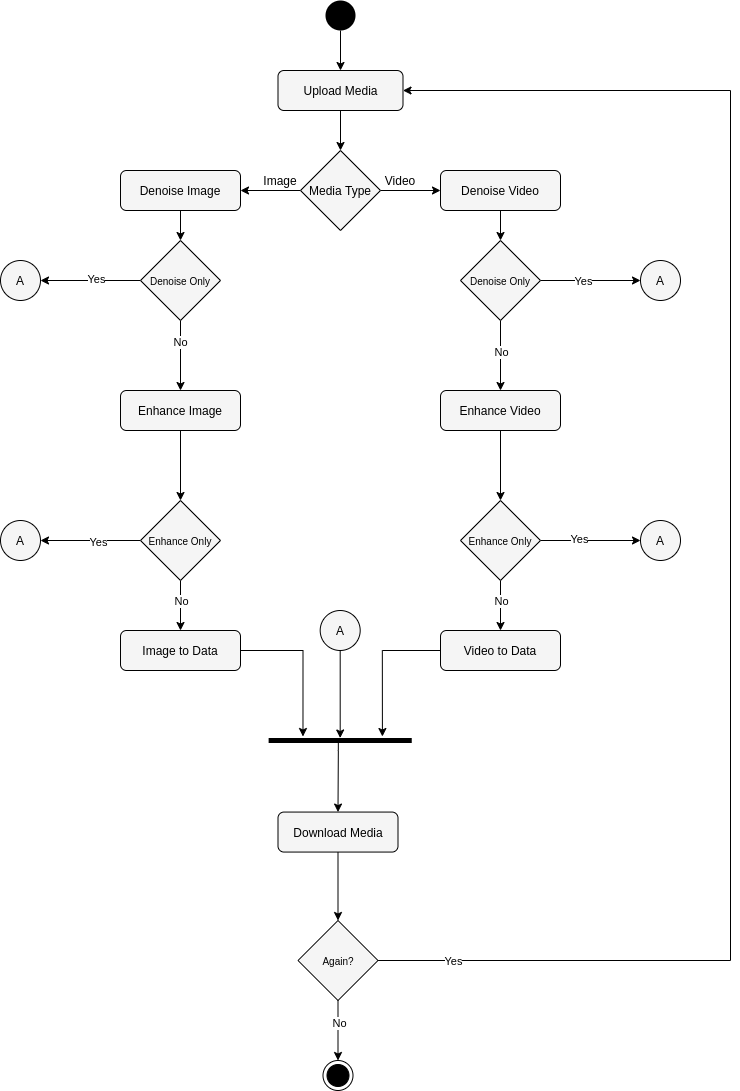

The diagram above was exported from draw.io. Its source (the exported page's mxGraphModel, read from the mxfile embedded in the PNG):
<mxGraphModel dx="2368" dy="1387" grid="1" gridSize="10" guides="1" tooltips="1" connect="1" arrows="1" fold="1" page="1" pageScale="1" pageWidth="850" pageHeight="1100" math="0" shadow="0">
  <root>
    <mxCell id="0" />
    <mxCell id="1" parent="0" />
    <mxCell id="6fgWB0c_IHHh_vzGt7eG-7" style="edgeStyle=orthogonalEdgeStyle;rounded=0;orthogonalLoop=1;jettySize=auto;html=1;exitX=0.5;exitY=1;exitDx=0;exitDy=0;entryX=0.5;entryY=0;entryDx=0;entryDy=0;" parent="1" source="6fgWB0c_IHHh_vzGt7eG-2" target="6fgWB0c_IHHh_vzGt7eG-6" edge="1">
      <mxGeometry relative="1" as="geometry" />
    </mxCell>
    <mxCell id="6fgWB0c_IHHh_vzGt7eG-2" value="Upload Media" style="rounded=1;whiteSpace=wrap;html=1;fillColor=#F5F5F5;" parent="1" vertex="1">
      <mxGeometry x="337.5" y="75" width="125" height="40" as="geometry" />
    </mxCell>
    <mxCell id="6fgWB0c_IHHh_vzGt7eG-11" style="edgeStyle=orthogonalEdgeStyle;rounded=0;orthogonalLoop=1;jettySize=auto;html=1;exitX=1;exitY=0.5;exitDx=0;exitDy=0;entryX=0;entryY=0.5;entryDx=0;entryDy=0;" parent="1" source="6fgWB0c_IHHh_vzGt7eG-6" target="6fgWB0c_IHHh_vzGt7eG-9" edge="1">
      <mxGeometry relative="1" as="geometry" />
    </mxCell>
    <mxCell id="6fgWB0c_IHHh_vzGt7eG-12" style="edgeStyle=orthogonalEdgeStyle;rounded=0;orthogonalLoop=1;jettySize=auto;html=1;exitX=0;exitY=0.5;exitDx=0;exitDy=0;entryX=1;entryY=0.5;entryDx=0;entryDy=0;" parent="1" source="6fgWB0c_IHHh_vzGt7eG-6" target="6fgWB0c_IHHh_vzGt7eG-10" edge="1">
      <mxGeometry relative="1" as="geometry" />
    </mxCell>
    <mxCell id="6fgWB0c_IHHh_vzGt7eG-6" value="Media Type" style="rhombus;whiteSpace=wrap;html=1;fillColor=#F5F5F5;" parent="1" vertex="1">
      <mxGeometry x="360" y="155" width="80" height="80" as="geometry" />
    </mxCell>
    <mxCell id="6fgWB0c_IHHh_vzGt7eG-19" style="edgeStyle=orthogonalEdgeStyle;rounded=0;orthogonalLoop=1;jettySize=auto;html=1;exitX=0.5;exitY=1;exitDx=0;exitDy=0;entryX=0.5;entryY=0;entryDx=0;entryDy=0;" parent="1" source="6fgWB0c_IHHh_vzGt7eG-9" target="6fgWB0c_IHHh_vzGt7eG-16" edge="1">
      <mxGeometry relative="1" as="geometry" />
    </mxCell>
    <mxCell id="6fgWB0c_IHHh_vzGt7eG-9" value="Denoise Video" style="rounded=1;whiteSpace=wrap;html=1;fillColor=#F5F5F5;" parent="1" vertex="1">
      <mxGeometry x="500" y="175" width="120" height="40" as="geometry" />
    </mxCell>
    <mxCell id="6fgWB0c_IHHh_vzGt7eG-22" style="edgeStyle=orthogonalEdgeStyle;rounded=0;orthogonalLoop=1;jettySize=auto;html=1;exitX=0.5;exitY=1;exitDx=0;exitDy=0;entryX=0.5;entryY=0;entryDx=0;entryDy=0;" parent="1" source="6fgWB0c_IHHh_vzGt7eG-10" target="6fgWB0c_IHHh_vzGt7eG-21" edge="1">
      <mxGeometry relative="1" as="geometry" />
    </mxCell>
    <mxCell id="6fgWB0c_IHHh_vzGt7eG-10" value="Denoise Image" style="rounded=1;whiteSpace=wrap;html=1;fillColor=#F5F5F5;" parent="1" vertex="1">
      <mxGeometry x="180" y="175" width="120" height="40" as="geometry" />
    </mxCell>
    <mxCell id="6fgWB0c_IHHh_vzGt7eG-13" value="Video" style="text;html=1;strokeColor=none;fillColor=none;align=center;verticalAlign=middle;whiteSpace=wrap;rounded=0;" parent="1" vertex="1">
      <mxGeometry x="440" y="175" width="40" height="20" as="geometry" />
    </mxCell>
    <mxCell id="6fgWB0c_IHHh_vzGt7eG-14" value="Image" style="text;html=1;strokeColor=none;fillColor=none;align=center;verticalAlign=middle;whiteSpace=wrap;rounded=0;" parent="1" vertex="1">
      <mxGeometry x="320" y="175" width="40" height="20" as="geometry" />
    </mxCell>
    <mxCell id="6fgWB0c_IHHh_vzGt7eG-34" value="" style="edgeStyle=orthogonalEdgeStyle;rounded=0;orthogonalLoop=1;jettySize=auto;html=1;" parent="1" source="6fgWB0c_IHHh_vzGt7eG-16" target="6fgWB0c_IHHh_vzGt7eG-32" edge="1">
      <mxGeometry relative="1" as="geometry" />
    </mxCell>
    <mxCell id="y_gsmOEreV1zbVR61ArW-4" value="No" style="edgeLabel;html=1;align=center;verticalAlign=middle;resizable=0;points=[];" parent="6fgWB0c_IHHh_vzGt7eG-34" vertex="1" connectable="0">
      <mxGeometry x="-0.1166" relative="1" as="geometry">
        <mxPoint as="offset" />
      </mxGeometry>
    </mxCell>
    <mxCell id="6fgWB0c_IHHh_vzGt7eG-37" value="" style="edgeStyle=orthogonalEdgeStyle;rounded=0;orthogonalLoop=1;jettySize=auto;html=1;" parent="1" source="6fgWB0c_IHHh_vzGt7eG-16" target="6fgWB0c_IHHh_vzGt7eG-23" edge="1">
      <mxGeometry relative="1" as="geometry" />
    </mxCell>
    <mxCell id="y_gsmOEreV1zbVR61ArW-3" value="Yes" style="edgeLabel;html=1;align=center;verticalAlign=middle;resizable=0;points=[];" parent="6fgWB0c_IHHh_vzGt7eG-37" vertex="1" connectable="0">
      <mxGeometry x="-0.1749" relative="1" as="geometry">
        <mxPoint as="offset" />
      </mxGeometry>
    </mxCell>
    <mxCell id="6fgWB0c_IHHh_vzGt7eG-16" value="&lt;font style=&quot;font-size: 10px&quot;&gt;Denoise Only&lt;/font&gt;" style="rhombus;whiteSpace=wrap;html=1;fillColor=#F5F5F5;" parent="1" vertex="1">
      <mxGeometry x="520" y="245" width="80" height="80" as="geometry" />
    </mxCell>
    <mxCell id="6fgWB0c_IHHh_vzGt7eG-38" value="" style="edgeStyle=orthogonalEdgeStyle;rounded=0;orthogonalLoop=1;jettySize=auto;html=1;" parent="1" source="6fgWB0c_IHHh_vzGt7eG-21" target="6fgWB0c_IHHh_vzGt7eG-24" edge="1">
      <mxGeometry relative="1" as="geometry" />
    </mxCell>
    <mxCell id="y_gsmOEreV1zbVR61ArW-8" value="Yes" style="edgeLabel;html=1;align=center;verticalAlign=middle;resizable=0;points=[];" parent="6fgWB0c_IHHh_vzGt7eG-38" vertex="1" connectable="0">
      <mxGeometry x="-0.1163" y="-2" relative="1" as="geometry">
        <mxPoint as="offset" />
      </mxGeometry>
    </mxCell>
    <mxCell id="6fgWB0c_IHHh_vzGt7eG-40" value="" style="edgeStyle=orthogonalEdgeStyle;rounded=0;orthogonalLoop=1;jettySize=auto;html=1;" parent="1" source="6fgWB0c_IHHh_vzGt7eG-21" target="6fgWB0c_IHHh_vzGt7eG-33" edge="1">
      <mxGeometry relative="1" as="geometry" />
    </mxCell>
    <mxCell id="y_gsmOEreV1zbVR61ArW-7" value="No" style="edgeLabel;html=1;align=center;verticalAlign=middle;resizable=0;points=[];" parent="6fgWB0c_IHHh_vzGt7eG-40" vertex="1" connectable="0">
      <mxGeometry x="-0.3603" y="-1" relative="1" as="geometry">
        <mxPoint as="offset" />
      </mxGeometry>
    </mxCell>
    <mxCell id="6fgWB0c_IHHh_vzGt7eG-21" value="&lt;span&gt;&lt;font style=&quot;font-size: 10px&quot;&gt;Denoise Only&lt;/font&gt;&lt;/span&gt;" style="rhombus;whiteSpace=wrap;html=1;fillColor=#F5F5F5;" parent="1" vertex="1">
      <mxGeometry x="200" y="245" width="80" height="80" as="geometry" />
    </mxCell>
    <mxCell id="6fgWB0c_IHHh_vzGt7eG-23" value="A" style="ellipse;whiteSpace=wrap;html=1;aspect=fixed;fillColor=#F5F5F5;" parent="1" vertex="1">
      <mxGeometry x="700" y="265" width="40" height="40" as="geometry" />
    </mxCell>
    <mxCell id="6fgWB0c_IHHh_vzGt7eG-24" value="A" style="ellipse;whiteSpace=wrap;html=1;aspect=fixed;fillColor=#F5F5F5;" parent="1" vertex="1">
      <mxGeometry x="60" y="265" width="40" height="40" as="geometry" />
    </mxCell>
    <mxCell id="6fgWB0c_IHHh_vzGt7eG-36" value="" style="edgeStyle=orthogonalEdgeStyle;rounded=0;orthogonalLoop=1;jettySize=auto;html=1;" parent="1" source="6fgWB0c_IHHh_vzGt7eG-25" target="6fgWB0c_IHHh_vzGt7eG-26" edge="1">
      <mxGeometry relative="1" as="geometry" />
    </mxCell>
    <mxCell id="y_gsmOEreV1zbVR61ArW-5" value="Yes" style="edgeLabel;html=1;align=center;verticalAlign=middle;resizable=0;points=[];" parent="6fgWB0c_IHHh_vzGt7eG-36" vertex="1" connectable="0">
      <mxGeometry x="-0.2169" y="2" relative="1" as="geometry">
        <mxPoint as="offset" />
      </mxGeometry>
    </mxCell>
    <mxCell id="6fgWB0c_IHHh_vzGt7eG-45" value="" style="edgeStyle=orthogonalEdgeStyle;rounded=0;orthogonalLoop=1;jettySize=auto;html=1;" parent="1" source="6fgWB0c_IHHh_vzGt7eG-25" target="6fgWB0c_IHHh_vzGt7eG-43" edge="1">
      <mxGeometry relative="1" as="geometry" />
    </mxCell>
    <mxCell id="y_gsmOEreV1zbVR61ArW-6" value="No" style="edgeLabel;html=1;align=center;verticalAlign=middle;resizable=0;points=[];" parent="6fgWB0c_IHHh_vzGt7eG-45" vertex="1" connectable="0">
      <mxGeometry x="0.207" relative="1" as="geometry">
        <mxPoint y="-10" as="offset" />
      </mxGeometry>
    </mxCell>
    <mxCell id="6fgWB0c_IHHh_vzGt7eG-25" value="&lt;font style=&quot;font-size: 10px&quot;&gt;Enhance Only&lt;/font&gt;" style="rhombus;whiteSpace=wrap;html=1;fillColor=#F5F5F5;" parent="1" vertex="1">
      <mxGeometry x="520" y="505" width="80" height="80" as="geometry" />
    </mxCell>
    <mxCell id="6fgWB0c_IHHh_vzGt7eG-26" value="A" style="ellipse;whiteSpace=wrap;html=1;aspect=fixed;fillColor=#F5F5F5;" parent="1" vertex="1">
      <mxGeometry x="700" y="525" width="40" height="40" as="geometry" />
    </mxCell>
    <mxCell id="6fgWB0c_IHHh_vzGt7eG-42" value="" style="edgeStyle=orthogonalEdgeStyle;rounded=0;orthogonalLoop=1;jettySize=auto;html=1;" parent="1" source="6fgWB0c_IHHh_vzGt7eG-29" target="6fgWB0c_IHHh_vzGt7eG-30" edge="1">
      <mxGeometry relative="1" as="geometry" />
    </mxCell>
    <mxCell id="y_gsmOEreV1zbVR61ArW-9" value="Yes" style="edgeLabel;html=1;align=center;verticalAlign=middle;resizable=0;points=[];" parent="6fgWB0c_IHHh_vzGt7eG-42" vertex="1" connectable="0">
      <mxGeometry x="-0.1438" y="1" relative="1" as="geometry">
        <mxPoint as="offset" />
      </mxGeometry>
    </mxCell>
    <mxCell id="6fgWB0c_IHHh_vzGt7eG-46" value="" style="edgeStyle=orthogonalEdgeStyle;rounded=0;orthogonalLoop=1;jettySize=auto;html=1;" parent="1" source="6fgWB0c_IHHh_vzGt7eG-29" target="6fgWB0c_IHHh_vzGt7eG-44" edge="1">
      <mxGeometry relative="1" as="geometry" />
    </mxCell>
    <mxCell id="y_gsmOEreV1zbVR61ArW-10" value="No" style="edgeLabel;html=1;align=center;verticalAlign=middle;resizable=0;points=[];" parent="6fgWB0c_IHHh_vzGt7eG-46" vertex="1" connectable="0">
      <mxGeometry x="-0.3358" relative="1" as="geometry">
        <mxPoint y="3.33" as="offset" />
      </mxGeometry>
    </mxCell>
    <mxCell id="6fgWB0c_IHHh_vzGt7eG-29" value="&lt;span&gt;&lt;font style=&quot;font-size: 10px&quot;&gt;Enhance Only&lt;/font&gt;&lt;/span&gt;" style="rhombus;whiteSpace=wrap;html=1;fillColor=#F5F5F5;" parent="1" vertex="1">
      <mxGeometry x="200" y="505" width="80" height="80" as="geometry" />
    </mxCell>
    <mxCell id="6fgWB0c_IHHh_vzGt7eG-30" value="A" style="ellipse;whiteSpace=wrap;html=1;aspect=fixed;fillColor=#F5F5F5;" parent="1" vertex="1">
      <mxGeometry x="60" y="525" width="40" height="40" as="geometry" />
    </mxCell>
    <mxCell id="6fgWB0c_IHHh_vzGt7eG-35" value="" style="edgeStyle=orthogonalEdgeStyle;rounded=0;orthogonalLoop=1;jettySize=auto;html=1;" parent="1" source="6fgWB0c_IHHh_vzGt7eG-32" target="6fgWB0c_IHHh_vzGt7eG-25" edge="1">
      <mxGeometry relative="1" as="geometry" />
    </mxCell>
    <mxCell id="6fgWB0c_IHHh_vzGt7eG-32" value="Enhance Video" style="rounded=1;whiteSpace=wrap;html=1;fillColor=#F5F5F5;" parent="1" vertex="1">
      <mxGeometry x="500" y="395" width="120" height="40" as="geometry" />
    </mxCell>
    <mxCell id="6fgWB0c_IHHh_vzGt7eG-41" value="" style="edgeStyle=orthogonalEdgeStyle;rounded=0;orthogonalLoop=1;jettySize=auto;html=1;" parent="1" source="6fgWB0c_IHHh_vzGt7eG-33" target="6fgWB0c_IHHh_vzGt7eG-29" edge="1">
      <mxGeometry relative="1" as="geometry" />
    </mxCell>
    <mxCell id="6fgWB0c_IHHh_vzGt7eG-33" value="Enhance Image" style="rounded=1;whiteSpace=wrap;html=1;fillColor=#F5F5F5;" parent="1" vertex="1">
      <mxGeometry x="180" y="395" width="120" height="40" as="geometry" />
    </mxCell>
    <mxCell id="6fgWB0c_IHHh_vzGt7eG-52" style="edgeStyle=orthogonalEdgeStyle;rounded=0;orthogonalLoop=1;jettySize=auto;html=1;exitX=0;exitY=0.5;exitDx=0;exitDy=0;entryX=-0.298;entryY=0.205;entryDx=0;entryDy=0;entryPerimeter=0;fillColor=#000000;" parent="1" source="6fgWB0c_IHHh_vzGt7eG-43" target="6fgWB0c_IHHh_vzGt7eG-50" edge="1">
      <mxGeometry relative="1" as="geometry" />
    </mxCell>
    <mxCell id="6fgWB0c_IHHh_vzGt7eG-43" value="Video to Data" style="rounded=1;whiteSpace=wrap;html=1;fillColor=#F5F5F5;" parent="1" vertex="1">
      <mxGeometry x="500" y="635" width="120" height="40" as="geometry" />
    </mxCell>
    <mxCell id="6fgWB0c_IHHh_vzGt7eG-53" style="edgeStyle=orthogonalEdgeStyle;rounded=0;orthogonalLoop=1;jettySize=auto;html=1;exitX=1;exitY=0.5;exitDx=0;exitDy=0;entryX=-0.298;entryY=0.76;entryDx=0;entryDy=0;entryPerimeter=0;fillColor=#000000;" parent="1" source="6fgWB0c_IHHh_vzGt7eG-44" target="6fgWB0c_IHHh_vzGt7eG-50" edge="1">
      <mxGeometry relative="1" as="geometry" />
    </mxCell>
    <mxCell id="6fgWB0c_IHHh_vzGt7eG-44" value="Image to Data" style="rounded=1;whiteSpace=wrap;html=1;fillColor=#F5F5F5;" parent="1" vertex="1">
      <mxGeometry x="180" y="635" width="120" height="40" as="geometry" />
    </mxCell>
    <mxCell id="6fgWB0c_IHHh_vzGt7eG-65" value="" style="edgeStyle=orthogonalEdgeStyle;rounded=0;orthogonalLoop=1;jettySize=auto;html=1;fillColor=#000000;entryX=0.5;entryY=0;entryDx=0;entryDy=0;exitX=0.873;exitY=0.513;exitDx=0;exitDy=0;exitPerimeter=0;" parent="1" source="6fgWB0c_IHHh_vzGt7eG-50" target="6fgWB0c_IHHh_vzGt7eG-59" edge="1">
      <mxGeometry relative="1" as="geometry">
        <Array as="points">
          <mxPoint x="398" y="755" />
          <mxPoint x="398" y="755" />
        </Array>
      </mxGeometry>
    </mxCell>
    <mxCell id="6fgWB0c_IHHh_vzGt7eG-50" value="" style="html=1;points=[];perimeter=orthogonalPerimeter;fillColor=#000000;strokeColor=none;rotation=90;" parent="1" vertex="1">
      <mxGeometry x="397.19" y="673.44" width="5" height="143.12" as="geometry" />
    </mxCell>
    <mxCell id="6fgWB0c_IHHh_vzGt7eG-55" value="" style="edgeStyle=orthogonalEdgeStyle;rounded=0;orthogonalLoop=1;jettySize=auto;html=1;fillColor=#000000;" parent="1" source="6fgWB0c_IHHh_vzGt7eG-54" target="6fgWB0c_IHHh_vzGt7eG-50" edge="1">
      <mxGeometry relative="1" as="geometry" />
    </mxCell>
    <mxCell id="6fgWB0c_IHHh_vzGt7eG-54" value="A" style="ellipse;whiteSpace=wrap;html=1;aspect=fixed;fillColor=#F5F5F5;" parent="1" vertex="1">
      <mxGeometry x="379.69" y="615" width="40" height="40" as="geometry" />
    </mxCell>
    <mxCell id="6fgWB0c_IHHh_vzGt7eG-64" value="" style="edgeStyle=orthogonalEdgeStyle;rounded=0;orthogonalLoop=1;jettySize=auto;html=1;fillColor=#000000;" parent="1" source="6fgWB0c_IHHh_vzGt7eG-56" target="6fgWB0c_IHHh_vzGt7eG-2" edge="1">
      <mxGeometry relative="1" as="geometry" />
    </mxCell>
    <mxCell id="6fgWB0c_IHHh_vzGt7eG-56" value="" style="ellipse;fillColor=#000000;strokeColor=none;" parent="1" vertex="1">
      <mxGeometry x="385" y="5" width="30" height="30" as="geometry" />
    </mxCell>
    <mxCell id="6fgWB0c_IHHh_vzGt7eG-58" value="" style="ellipse;html=1;shape=endState;fillColor=#000000;strokeColor=#000000;" parent="1" vertex="1">
      <mxGeometry x="382.5" y="1065" width="30" height="30" as="geometry" />
    </mxCell>
    <mxCell id="y_gsmOEreV1zbVR61ArW-15" style="edgeStyle=orthogonalEdgeStyle;rounded=0;orthogonalLoop=1;jettySize=auto;html=1;exitX=0.5;exitY=1;exitDx=0;exitDy=0;entryX=0.5;entryY=0;entryDx=0;entryDy=0;fillColor=#000000;" parent="1" source="6fgWB0c_IHHh_vzGt7eG-59" target="y_gsmOEreV1zbVR61ArW-12" edge="1">
      <mxGeometry relative="1" as="geometry" />
    </mxCell>
    <mxCell id="6fgWB0c_IHHh_vzGt7eG-59" value="Download Media" style="rounded=1;whiteSpace=wrap;html=1;fillColor=#F5F5F5;" parent="1" vertex="1">
      <mxGeometry x="337.5" y="816.56" width="120" height="40" as="geometry" />
    </mxCell>
    <mxCell id="y_gsmOEreV1zbVR61ArW-13" style="edgeStyle=orthogonalEdgeStyle;rounded=0;orthogonalLoop=1;jettySize=auto;html=1;exitX=0.5;exitY=1;exitDx=0;exitDy=0;entryX=0.5;entryY=0;entryDx=0;entryDy=0;fillColor=#000000;" parent="1" source="y_gsmOEreV1zbVR61ArW-12" target="6fgWB0c_IHHh_vzGt7eG-58" edge="1">
      <mxGeometry relative="1" as="geometry" />
    </mxCell>
    <mxCell id="y_gsmOEreV1zbVR61ArW-18" value="No" style="edgeLabel;html=1;align=center;verticalAlign=middle;resizable=0;points=[];" parent="y_gsmOEreV1zbVR61ArW-13" vertex="1" connectable="0">
      <mxGeometry x="-0.2571" y="1" relative="1" as="geometry">
        <mxPoint as="offset" />
      </mxGeometry>
    </mxCell>
    <mxCell id="y_gsmOEreV1zbVR61ArW-16" style="edgeStyle=orthogonalEdgeStyle;rounded=0;orthogonalLoop=1;jettySize=auto;html=1;exitX=1;exitY=0.5;exitDx=0;exitDy=0;entryX=1;entryY=0.5;entryDx=0;entryDy=0;fillColor=#000000;" parent="1" source="y_gsmOEreV1zbVR61ArW-12" target="6fgWB0c_IHHh_vzGt7eG-2" edge="1">
      <mxGeometry relative="1" as="geometry">
        <Array as="points">
          <mxPoint x="790" y="965" />
          <mxPoint x="790" y="95" />
        </Array>
      </mxGeometry>
    </mxCell>
    <mxCell id="y_gsmOEreV1zbVR61ArW-17" value="Yes" style="edgeLabel;html=1;align=center;verticalAlign=middle;resizable=0;points=[];" parent="y_gsmOEreV1zbVR61ArW-16" vertex="1" connectable="0">
      <mxGeometry x="-0.9042" relative="1" as="geometry">
        <mxPoint as="offset" />
      </mxGeometry>
    </mxCell>
    <mxCell id="y_gsmOEreV1zbVR61ArW-12" value="&lt;font style=&quot;font-size: 10px&quot;&gt;Again?&lt;/font&gt;" style="rhombus;whiteSpace=wrap;html=1;fillColor=#F5F5F5;" parent="1" vertex="1">
      <mxGeometry x="357.5" y="925" width="80" height="80" as="geometry" />
    </mxCell>
  </root>
</mxGraphModel>